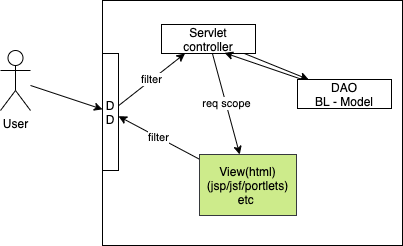

The diagram above was exported from draw.io. Its source (the exported page's mxGraphModel, read from the mxfile embedded in the PNG):
<mxGraphModel dx="458" dy="405" grid="0" gridSize="10" guides="1" tooltips="1" connect="1" arrows="1" fold="1" page="1" pageScale="1" pageWidth="827" pageHeight="1169" math="0" shadow="0">
  <root>
    <mxCell id="0" />
    <mxCell id="1" parent="0" />
    <mxCell id="2" value="" style="rounded=0;whiteSpace=wrap;html=1;" vertex="1" parent="1">
      <mxGeometry x="129" y="72" width="300" height="245" as="geometry" />
    </mxCell>
    <mxCell id="13" style="edgeStyle=none;rounded=0;orthogonalLoop=1;jettySize=auto;html=1;" edge="1" parent="1" source="3" target="8">
      <mxGeometry relative="1" as="geometry" />
    </mxCell>
    <mxCell id="3" value="User" style="shape=umlActor;verticalLabelPosition=bottom;verticalAlign=top;html=1;outlineConnect=0;" vertex="1" parent="1">
      <mxGeometry x="27" y="122" width="30" height="60" as="geometry" />
    </mxCell>
    <mxCell id="11" style="edgeStyle=none;rounded=0;orthogonalLoop=1;jettySize=auto;html=1;" edge="1" parent="1" source="4" target="5">
      <mxGeometry relative="1" as="geometry" />
    </mxCell>
    <mxCell id="15" value="req scope" style="edgeStyle=none;rounded=0;orthogonalLoop=1;jettySize=auto;html=1;" edge="1" parent="1" source="4" target="6">
      <mxGeometry relative="1" as="geometry" />
    </mxCell>
    <mxCell id="4" value="Servlet&lt;br&gt;controller" style="rounded=0;whiteSpace=wrap;html=1;" vertex="1" parent="1">
      <mxGeometry x="188" y="96" width="94" height="29" as="geometry" />
    </mxCell>
    <mxCell id="12" style="edgeStyle=none;rounded=0;orthogonalLoop=1;jettySize=auto;html=1;entryX=0.67;entryY=0.978;entryDx=0;entryDy=0;entryPerimeter=0;" edge="1" parent="1" source="5" target="4">
      <mxGeometry relative="1" as="geometry" />
    </mxCell>
    <mxCell id="5" value="DAO&lt;br&gt;BL - Model" style="rounded=0;whiteSpace=wrap;html=1;" vertex="1" parent="1">
      <mxGeometry x="324" y="151" width="94" height="29" as="geometry" />
    </mxCell>
    <mxCell id="14" value="filter" style="edgeStyle=none;rounded=0;orthogonalLoop=1;jettySize=auto;html=1;" edge="1" parent="1" source="6" target="8">
      <mxGeometry relative="1" as="geometry" />
    </mxCell>
    <mxCell id="6" value="&lt;font color=&quot;#000000&quot;&gt;View(html)&lt;br&gt;(jsp/jsf/portlets) etc&amp;nbsp;&lt;/font&gt;" style="rounded=0;whiteSpace=wrap;html=1;fillColor=#cdeb8b;strokeColor=#36393d;" vertex="1" parent="1">
      <mxGeometry x="226" y="226" width="97" height="61" as="geometry" />
    </mxCell>
    <mxCell id="10" value="filter" style="edgeStyle=none;rounded=0;orthogonalLoop=1;jettySize=auto;html=1;entryX=0.25;entryY=1;entryDx=0;entryDy=0;" edge="1" parent="1" source="8" target="4">
      <mxGeometry relative="1" as="geometry" />
    </mxCell>
    <mxCell id="8" value="D&lt;br&gt;D" style="rounded=0;whiteSpace=wrap;html=1;" vertex="1" parent="1">
      <mxGeometry x="129" y="125" width="16" height="117" as="geometry" />
    </mxCell>
  </root>
</mxGraphModel>